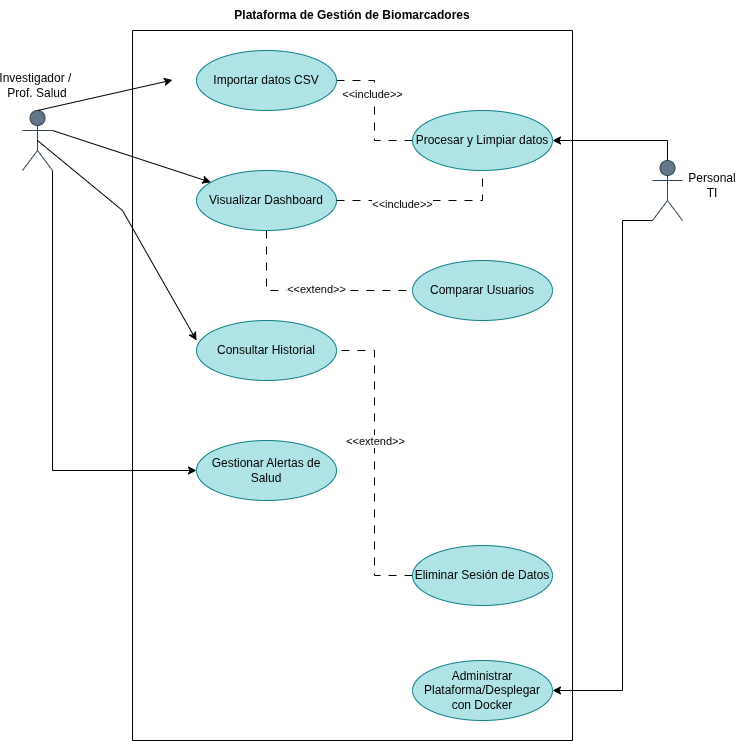

The diagram above was exported from draw.io. Its source (the exported page's mxGraphModel, read from the mxfile embedded in the PNG):
<mxGraphModel dx="872" dy="467" grid="1" gridSize="10" guides="1" tooltips="1" connect="1" arrows="1" fold="1" page="1" pageScale="1" pageWidth="827" pageHeight="1169" math="0" shadow="0">
  <root>
    <mxCell id="0" />
    <mxCell id="1" parent="0" />
    <mxCell id="84F7buNXwVCqsUpWxSGJ-8" edge="1" parent="1" source="WF_PNd1WnJ-9FFUb2frX-1" style="edgeStyle=orthogonalEdgeStyle;rounded=0;orthogonalLoop=1;jettySize=auto;html=1;exitX=1;exitY=1;exitDx=0;exitDy=0;exitPerimeter=0;entryX=0;entryY=0.5;entryDx=0;entryDy=0;" target="84F7buNXwVCqsUpWxSGJ-3">
      <mxGeometry relative="1" as="geometry" />
    </mxCell>
    <mxCell id="WF_PNd1WnJ-9FFUb2frX-1" parent="1" style="shape=umlActor;verticalLabelPosition=bottom;verticalAlign=top;html=1;outlineConnect=0;fillColor=#647687;strokeColor=#314354;fontColor=#ffffff;" value="" vertex="1">
      <mxGeometry height="60" width="30" x="100" y="120" as="geometry" />
    </mxCell>
    <mxCell id="WF_PNd1WnJ-9FFUb2frX-17" edge="1" parent="1" source="WF_PNd1WnJ-9FFUb2frX-4" style="edgeStyle=orthogonalEdgeStyle;rounded=0;orthogonalLoop=1;jettySize=auto;html=1;exitX=0.5;exitY=0;exitDx=0;exitDy=0;exitPerimeter=0;entryX=1;entryY=0.5;entryDx=0;entryDy=0;" target="WF_PNd1WnJ-9FFUb2frX-11">
      <mxGeometry relative="1" as="geometry" />
    </mxCell>
    <mxCell id="84F7buNXwVCqsUpWxSGJ-2" edge="1" parent="1" source="WF_PNd1WnJ-9FFUb2frX-4" style="edgeStyle=orthogonalEdgeStyle;rounded=0;orthogonalLoop=1;jettySize=auto;html=1;exitX=0;exitY=1;exitDx=0;exitDy=0;exitPerimeter=0;entryX=1;entryY=0.5;entryDx=0;entryDy=0;" target="84F7buNXwVCqsUpWxSGJ-1">
      <mxGeometry relative="1" as="geometry">
        <Array as="points">
          <mxPoint x="700" y="230" />
          <mxPoint x="700" y="700" />
        </Array>
      </mxGeometry>
    </mxCell>
    <mxCell id="WF_PNd1WnJ-9FFUb2frX-4" parent="1" style="shape=umlActor;verticalLabelPosition=bottom;verticalAlign=top;html=1;outlineConnect=0;fillColor=#647687;strokeColor=#314354;fontColor=#ffffff;" value="" vertex="1">
      <mxGeometry height="60" width="30" x="730" y="170" as="geometry" />
    </mxCell>
    <mxCell id="WF_PNd1WnJ-9FFUb2frX-8" parent="1" style="swimlane;startSize=0;" value="" vertex="1">
      <mxGeometry height="710" width="440" x="210" y="40" as="geometry" />
    </mxCell>
    <mxCell id="WF_PNd1WnJ-9FFUb2frX-13" edge="1" parent="WF_PNd1WnJ-9FFUb2frX-8" source="WF_PNd1WnJ-9FFUb2frX-10" style="edgeStyle=orthogonalEdgeStyle;rounded=0;orthogonalLoop=1;jettySize=auto;html=1;endArrow=none;endFill=0;strokeWidth=1;dashPattern=8 8;shadow=0;flowAnimation=0;dashed=1;" target="WF_PNd1WnJ-9FFUb2frX-11" value="">
      <mxGeometry relative="1" as="geometry" />
    </mxCell>
    <mxCell id="WF_PNd1WnJ-9FFUb2frX-14" connectable="0" parent="WF_PNd1WnJ-9FFUb2frX-13" style="edgeLabel;html=1;align=center;verticalAlign=middle;resizable=0;points=[];" value="&amp;lt;&amp;lt;include&amp;gt;&amp;gt;" vertex="1">
      <mxGeometry relative="1" x="-0.2571" y="-3" as="geometry">
        <mxPoint as="offset" />
      </mxGeometry>
    </mxCell>
    <mxCell id="WF_PNd1WnJ-9FFUb2frX-10" parent="WF_PNd1WnJ-9FFUb2frX-8" style="ellipse;whiteSpace=wrap;html=1;fillColor=#b0e3e6;strokeColor=#0e8088;" value="Importar datos CSV" vertex="1">
      <mxGeometry height="60" width="140" x="64" y="20" as="geometry" />
    </mxCell>
    <mxCell id="WF_PNd1WnJ-9FFUb2frX-11" parent="WF_PNd1WnJ-9FFUb2frX-8" style="ellipse;whiteSpace=wrap;html=1;fillColor=#b0e3e6;strokeColor=#0e8088;" value="Procesar y Limpiar datos" vertex="1">
      <mxGeometry height="60" width="140" x="280" y="80" as="geometry" />
    </mxCell>
    <mxCell id="WF_PNd1WnJ-9FFUb2frX-12" edge="1" parent="WF_PNd1WnJ-9FFUb2frX-8" source="WF_PNd1WnJ-9FFUb2frX-1" style="edgeStyle=none;orthogonalLoop=1;jettySize=auto;html=1;rounded=0;exitX=0.5;exitY=0;exitDx=0;exitDy=0;exitPerimeter=0;" value="">
      <mxGeometry relative="1" width="100" as="geometry">
        <Array as="points" />
        <mxPoint x="-90" y="50" as="sourcePoint" />
        <mxPoint x="40" y="49.5" as="targetPoint" />
      </mxGeometry>
    </mxCell>
    <mxCell id="WF_PNd1WnJ-9FFUb2frX-19" parent="WF_PNd1WnJ-9FFUb2frX-8" style="ellipse;whiteSpace=wrap;html=1;fillColor=#b0e3e6;strokeColor=#0e8088;" value="Consultar Historial" vertex="1">
      <mxGeometry height="60" width="140" x="64" y="290" as="geometry" />
    </mxCell>
    <mxCell id="WF_PNd1WnJ-9FFUb2frX-28" edge="1" parent="WF_PNd1WnJ-9FFUb2frX-8" source="WF_PNd1WnJ-9FFUb2frX-22" style="edgeStyle=orthogonalEdgeStyle;rounded=0;orthogonalLoop=1;jettySize=auto;html=1;exitX=0.5;exitY=1;exitDx=0;exitDy=0;entryX=0;entryY=0.5;entryDx=0;entryDy=0;endArrow=none;endFill=0;dashed=1;dashPattern=8 8;" target="WF_PNd1WnJ-9FFUb2frX-27">
      <mxGeometry relative="1" as="geometry" />
    </mxCell>
    <mxCell id="WF_PNd1WnJ-9FFUb2frX-29" connectable="0" parent="WF_PNd1WnJ-9FFUb2frX-28" style="edgeLabel;html=1;align=center;verticalAlign=middle;resizable=0;points=[];" value="&amp;lt;&amp;lt;extend&amp;gt;&amp;gt;" vertex="1">
      <mxGeometry relative="1" x="0.0583" y="2" as="geometry">
        <mxPoint as="offset" />
      </mxGeometry>
    </mxCell>
    <mxCell id="WF_PNd1WnJ-9FFUb2frX-22" parent="WF_PNd1WnJ-9FFUb2frX-8" style="ellipse;whiteSpace=wrap;html=1;fillColor=#b0e3e6;strokeColor=#0e8088;" value="Visualizar Dashboard" vertex="1">
      <mxGeometry height="60" width="140" x="64" y="140" as="geometry" />
    </mxCell>
    <mxCell id="WF_PNd1WnJ-9FFUb2frX-24" edge="1" parent="WF_PNd1WnJ-9FFUb2frX-8" source="WF_PNd1WnJ-9FFUb2frX-22" style="edgeStyle=orthogonalEdgeStyle;rounded=0;orthogonalLoop=1;jettySize=auto;html=1;endArrow=none;endFill=0;strokeWidth=1;dashPattern=8 8;shadow=0;flowAnimation=0;exitX=1;exitY=0.5;exitDx=0;exitDy=0;dashed=1;entryX=0.5;entryY=1;entryDx=0;entryDy=0;" target="WF_PNd1WnJ-9FFUb2frX-11" value="">
      <mxGeometry relative="1" as="geometry">
        <Array as="points" />
        <mxPoint x="230" y="160" as="sourcePoint" />
        <mxPoint x="310" y="220" as="targetPoint" />
      </mxGeometry>
    </mxCell>
    <mxCell id="WF_PNd1WnJ-9FFUb2frX-25" connectable="0" parent="WF_PNd1WnJ-9FFUb2frX-24" style="edgeLabel;html=1;align=center;verticalAlign=middle;resizable=0;points=[];" value="&amp;lt;&amp;lt;include&amp;gt;&amp;gt;" vertex="1">
      <mxGeometry relative="1" x="-0.2571" y="-3" as="geometry">
        <mxPoint as="offset" />
      </mxGeometry>
    </mxCell>
    <mxCell id="WF_PNd1WnJ-9FFUb2frX-27" parent="WF_PNd1WnJ-9FFUb2frX-8" style="ellipse;whiteSpace=wrap;html=1;fillColor=#b0e3e6;strokeColor=#0e8088;" value="Comparar Usuarios" vertex="1">
      <mxGeometry height="60" width="140" x="280" y="230" as="geometry" />
    </mxCell>
    <mxCell id="84F7buNXwVCqsUpWxSGJ-1" parent="WF_PNd1WnJ-9FFUb2frX-8" style="ellipse;whiteSpace=wrap;html=1;fillColor=#b0e3e6;strokeColor=#0e8088;" value="Administrar Plataforma/Desplegar con Docker" vertex="1">
      <mxGeometry height="60" width="140" x="280" y="630" as="geometry" />
    </mxCell>
    <mxCell id="84F7buNXwVCqsUpWxSGJ-3" parent="WF_PNd1WnJ-9FFUb2frX-8" style="ellipse;whiteSpace=wrap;html=1;fillColor=#b0e3e6;strokeColor=#0e8088;" value="Gestionar Alertas de Salud" vertex="1">
      <mxGeometry height="60" width="140" x="64" y="410" as="geometry" />
    </mxCell>
    <mxCell id="84F7buNXwVCqsUpWxSGJ-12" edge="1" parent="WF_PNd1WnJ-9FFUb2frX-8" source="84F7buNXwVCqsUpWxSGJ-9" style="edgeStyle=orthogonalEdgeStyle;rounded=0;orthogonalLoop=1;jettySize=auto;html=1;exitX=0;exitY=0.5;exitDx=0;exitDy=0;entryX=1;entryY=0.5;entryDx=0;entryDy=0;dashed=1;dashPattern=8 8;endArrow=none;endFill=0;" target="WF_PNd1WnJ-9FFUb2frX-19">
      <mxGeometry relative="1" as="geometry" />
    </mxCell>
    <mxCell id="84F7buNXwVCqsUpWxSGJ-13" connectable="0" parent="84F7buNXwVCqsUpWxSGJ-12" style="edgeLabel;html=1;align=center;verticalAlign=middle;resizable=0;points=[];" value="&amp;lt;&amp;lt;extend&amp;gt;&amp;gt;" vertex="1">
      <mxGeometry relative="1" x="0.1495" as="geometry">
        <mxPoint as="offset" />
      </mxGeometry>
    </mxCell>
    <mxCell id="84F7buNXwVCqsUpWxSGJ-9" parent="WF_PNd1WnJ-9FFUb2frX-8" style="ellipse;whiteSpace=wrap;html=1;fillColor=#b0e3e6;strokeColor=#0e8088;" value="Eliminar Sesión de Datos" vertex="1">
      <mxGeometry height="60" width="140" x="280" y="515" as="geometry" />
    </mxCell>
    <mxCell id="WF_PNd1WnJ-9FFUb2frX-9" parent="1" style="text;html=1;whiteSpace=wrap;strokeColor=none;fillColor=none;align=center;verticalAlign=middle;rounded=0;" value="&lt;b&gt;Plataforma de Gestión de Biomarcadores&lt;/b&gt;" vertex="1">
      <mxGeometry height="30" width="260" x="300" y="10" as="geometry" />
    </mxCell>
    <mxCell id="WF_PNd1WnJ-9FFUb2frX-21" edge="1" parent="1" source="WF_PNd1WnJ-9FFUb2frX-1" style="edgeStyle=none;orthogonalLoop=1;jettySize=auto;html=1;rounded=0;exitX=0.5;exitY=0.5;exitDx=0;exitDy=0;exitPerimeter=0;entryX=0;entryY=0.333;entryDx=0;entryDy=0;entryPerimeter=0;" target="WF_PNd1WnJ-9FFUb2frX-19" value="">
      <mxGeometry relative="1" width="100" as="geometry">
        <Array as="points">
          <mxPoint x="200" y="220" />
        </Array>
        <mxPoint x="180" y="170" as="sourcePoint" />
        <mxPoint x="280" y="170" as="targetPoint" />
      </mxGeometry>
    </mxCell>
    <mxCell id="WF_PNd1WnJ-9FFUb2frX-23" edge="1" parent="1" source="WF_PNd1WnJ-9FFUb2frX-1" style="edgeStyle=none;orthogonalLoop=1;jettySize=auto;html=1;rounded=0;exitX=1;exitY=0.3333333333333333;exitDx=0;exitDy=0;exitPerimeter=0;" target="WF_PNd1WnJ-9FFUb2frX-22" value="">
      <mxGeometry relative="1" width="100" as="geometry">
        <Array as="points" />
        <mxPoint x="140" y="170" as="sourcePoint" />
        <mxPoint x="240" y="170" as="targetPoint" />
      </mxGeometry>
    </mxCell>
    <mxCell id="84F7buNXwVCqsUpWxSGJ-5" parent="1" style="text;html=1;whiteSpace=wrap;strokeColor=none;fillColor=none;align=center;verticalAlign=middle;rounded=0;" value="Personal TI" vertex="1">
      <mxGeometry height="30" width="60" x="760" y="180" as="geometry" />
    </mxCell>
    <mxCell id="84F7buNXwVCqsUpWxSGJ-7" parent="1" style="text;html=1;whiteSpace=wrap;strokeColor=none;fillColor=none;align=center;verticalAlign=middle;rounded=0;" value="&lt;font dir=&quot;auto&quot; style=&quot;color: rgb(255, 255, 255); text-wrap-mode: nowrap; vertical-align: inherit;&quot;&gt;&lt;font dir=&quot;auto&quot; style=&quot;vertical-align: inherit; color: rgb(0, 0, 0);&quot;&gt;Investigador /&amp;nbsp;&lt;/font&gt;&lt;/font&gt;&lt;div style=&quot;color: rgb(255, 255, 255); text-wrap-mode: nowrap;&quot;&gt;&lt;font dir=&quot;auto&quot; style=&quot;vertical-align: inherit;&quot;&gt;&lt;font dir=&quot;auto&quot; style=&quot;vertical-align: inherit; color: rgb(0, 0, 0);&quot;&gt;Prof. Salud&lt;/font&gt;&lt;/font&gt;&lt;/div&gt;" vertex="1">
      <mxGeometry height="30" width="60" x="85" y="80" as="geometry" />
    </mxCell>
  </root>
</mxGraphModel>